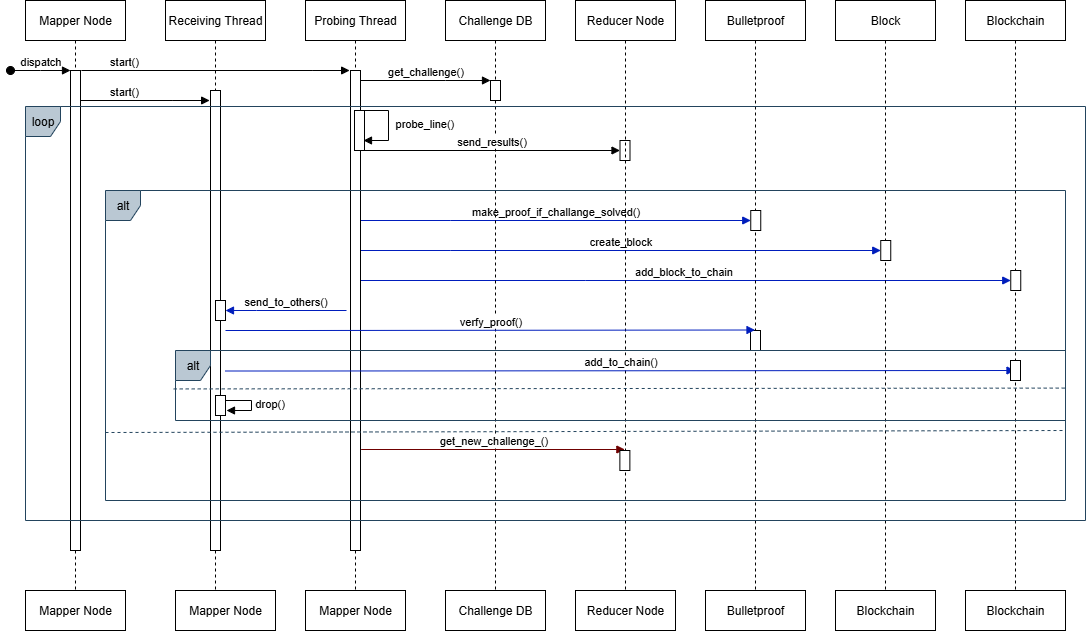

The diagram above was exported from draw.io. Its source (the exported page's mxGraphModel, read from the mxfile embedded in the PNG):
<mxGraphModel dx="1042" dy="657" grid="1" gridSize="10" guides="1" tooltips="1" connect="1" arrows="1" fold="1" page="1" pageScale="1" pageWidth="850" pageHeight="1100" math="0" shadow="0">
  <root>
    <mxCell id="0" />
    <mxCell id="1" parent="0" />
    <mxCell id="UV_-ndw74YJf9tK_qmF--18" value="make_proof_if_challange_solved()" style="html=1;verticalAlign=bottom;endArrow=block;edgeStyle=elbowEdgeStyle;elbow=horizontal;curved=0;rounded=0;fillColor=#0050ef;strokeColor=#001DBC;" parent="1" target="UV_-ndw74YJf9tK_qmF--16" edge="1">
      <mxGeometry relative="1" as="geometry">
        <mxPoint x="515.25" y="300" as="sourcePoint" />
        <Array as="points">
          <mxPoint x="605.25" y="300" />
        </Array>
        <mxPoint x="900.25" y="300" as="targetPoint" />
      </mxGeometry>
    </mxCell>
    <mxCell id="UV_-ndw74YJf9tK_qmF--22" value="create_block" style="html=1;verticalAlign=bottom;endArrow=block;edgeStyle=elbowEdgeStyle;elbow=horizontal;curved=0;rounded=0;fillColor=#0050ef;strokeColor=#001DBC;" parent="1" target="UV_-ndw74YJf9tK_qmF--35" edge="1">
      <mxGeometry relative="1" as="geometry">
        <mxPoint x="515.25" y="330" as="sourcePoint" />
        <Array as="points">
          <mxPoint x="605.25" y="330" />
        </Array>
        <mxPoint x="1030.25" y="330" as="targetPoint" />
      </mxGeometry>
    </mxCell>
    <mxCell id="UV_-ndw74YJf9tK_qmF--37" value="add_block_to_chain" style="html=1;verticalAlign=bottom;endArrow=block;edgeStyle=elbowEdgeStyle;elbow=horizontal;curved=0;rounded=0;fillColor=#0050ef;strokeColor=#001DBC;" parent="1" edge="1">
      <mxGeometry relative="1" as="geometry">
        <mxPoint x="509.75" y="360" as="sourcePoint" />
        <Array as="points">
          <mxPoint x="740.25" y="360" />
        </Array>
        <mxPoint x="1165.25" y="360" as="targetPoint" />
      </mxGeometry>
    </mxCell>
    <mxCell id="UV_-ndw74YJf9tK_qmF--20" value="Blockchain" style="shape=umlLifeline;perimeter=lifelinePerimeter;whiteSpace=wrap;html=1;container=0;dropTarget=0;collapsible=0;recursiveResize=0;outlineConnect=0;portConstraint=eastwest;newEdgeStyle={&quot;edgeStyle&quot;:&quot;elbowEdgeStyle&quot;,&quot;elbow&quot;:&quot;vertical&quot;,&quot;curved&quot;:0,&quot;rounded&quot;:0};" parent="1" vertex="1">
      <mxGeometry x="1120" y="80" width="100" height="590" as="geometry" />
    </mxCell>
    <mxCell id="UV_-ndw74YJf9tK_qmF--21" value="" style="html=1;points=[];perimeter=orthogonalPerimeter;outlineConnect=0;targetShapes=umlLifeline;portConstraint=eastwest;newEdgeStyle={&quot;edgeStyle&quot;:&quot;elbowEdgeStyle&quot;,&quot;elbow&quot;:&quot;vertical&quot;,&quot;curved&quot;:0,&quot;rounded&quot;:0};" parent="UV_-ndw74YJf9tK_qmF--20" vertex="1">
      <mxGeometry x="45.25" y="270" width="10" height="20" as="geometry" />
    </mxCell>
    <mxCell id="aM9ryv3xv72pqoxQDRHE-1" value="Probing Thread" style="shape=umlLifeline;perimeter=lifelinePerimeter;whiteSpace=wrap;html=1;container=0;dropTarget=0;collapsible=0;recursiveResize=0;outlineConnect=0;portConstraint=eastwest;newEdgeStyle={&quot;edgeStyle&quot;:&quot;elbowEdgeStyle&quot;,&quot;elbow&quot;:&quot;vertical&quot;,&quot;curved&quot;:0,&quot;rounded&quot;:0};" parent="1" vertex="1">
      <mxGeometry x="460" y="80" width="100" height="600" as="geometry" />
    </mxCell>
    <mxCell id="aM9ryv3xv72pqoxQDRHE-2" value="&lt;span style=&quot;color: rgba(0, 0, 0, 0); font-family: monospace; font-size: 0px; text-align: start;&quot;&gt;%3CmxGraphModel%3E%3Croot%3E%3CmxCell%20id%3D%220%22%2F%3E%3CmxCell%20id%3D%221%22%20parent%3D%220%22%2F%3E%3CmxCell%20id%3D%222%22%20value%3D%22start()%26amp%3Bnbsp%3B%22%20style%3D%22html%3D1%3BverticalAlign%3Dbottom%3BendArrow%3Dblock%3BedgeStyle%3DelbowEdgeStyle%3Belbow%3Dhorizontal%3Bcurved%3D0%3Brounded%3D0%3B%22%20edge%3D%221%22%20parent%3D%221%22%3E%3CmxGeometry%20relative%3D%221%22%20as%3D%22geometry%22%3E%3CmxPoint%20x%3D%22385.5%22%20y%3D%22152%22%20as%3D%22sourcePoint%22%2F%3E%3CArray%20as%3D%22points%22%3E%3CmxPoint%20x%3D%22461%22%20y%3D%22152%22%2F%3E%3C%2FArray%3E%3CmxPoint%20x%3D%22506%22%20y%3D%22152%22%20as%3D%22targetPoint%22%2F%3E%3CmxPoint%20as%3D%22offset%22%2F%3E%3C%2FmxGeometry%3E%3C%2FmxCell%3E%3C%2Froot%3E%3C%2FmxGraphModel%3E&lt;/span&gt;" style="html=1;points=[];perimeter=orthogonalPerimeter;outlineConnect=0;targetShapes=umlLifeline;portConstraint=eastwest;newEdgeStyle={&quot;edgeStyle&quot;:&quot;elbowEdgeStyle&quot;,&quot;elbow&quot;:&quot;vertical&quot;,&quot;curved&quot;:0,&quot;rounded&quot;:0};" parent="aM9ryv3xv72pqoxQDRHE-1" vertex="1">
      <mxGeometry x="45" y="70" width="10" height="480" as="geometry" />
    </mxCell>
    <mxCell id="UV_-ndw74YJf9tK_qmF--57" value="" style="html=1;points=[[0,0,0,0,5],[0,1,0,0,-5],[1,0,0,0,5],[1,1,0,0,-5]];perimeter=orthogonalPerimeter;outlineConnect=0;targetShapes=umlLifeline;portConstraint=eastwest;newEdgeStyle={&quot;curved&quot;:0,&quot;rounded&quot;:0};" parent="aM9ryv3xv72pqoxQDRHE-1" vertex="1">
      <mxGeometry x="49" y="110" width="10" height="40" as="geometry" />
    </mxCell>
    <mxCell id="aM9ryv3xv72pqoxQDRHE-5" value="Challenge DB" style="shape=umlLifeline;perimeter=lifelinePerimeter;whiteSpace=wrap;html=1;container=0;dropTarget=0;collapsible=0;recursiveResize=0;outlineConnect=0;portConstraint=eastwest;newEdgeStyle={&quot;edgeStyle&quot;:&quot;elbowEdgeStyle&quot;,&quot;elbow&quot;:&quot;vertical&quot;,&quot;curved&quot;:0,&quot;rounded&quot;:0};" parent="1" vertex="1">
      <mxGeometry x="600" y="80" width="100" height="590" as="geometry" />
    </mxCell>
    <mxCell id="aM9ryv3xv72pqoxQDRHE-6" value="" style="html=1;points=[];perimeter=orthogonalPerimeter;outlineConnect=0;targetShapes=umlLifeline;portConstraint=eastwest;newEdgeStyle={&quot;edgeStyle&quot;:&quot;elbowEdgeStyle&quot;,&quot;elbow&quot;:&quot;vertical&quot;,&quot;curved&quot;:0,&quot;rounded&quot;:0};" parent="aM9ryv3xv72pqoxQDRHE-5" vertex="1">
      <mxGeometry x="45" y="80" width="10" height="20" as="geometry" />
    </mxCell>
    <mxCell id="UV_-ndw74YJf9tK_qmF--10" value="send_results()" style="html=1;verticalAlign=bottom;endArrow=block;edgeStyle=elbowEdgeStyle;elbow=horizontal;curved=0;rounded=0;" parent="aM9ryv3xv72pqoxQDRHE-5" target="UV_-ndw74YJf9tK_qmF--4" edge="1">
      <mxGeometry relative="1" as="geometry">
        <mxPoint x="-84.5" y="150" as="sourcePoint" />
        <Array as="points">
          <mxPoint x="0.5" y="150" />
        </Array>
        <mxPoint x="169.5" y="150" as="targetPoint" />
      </mxGeometry>
    </mxCell>
    <mxCell id="UV_-ndw74YJf9tK_qmF--4" value="" style="html=1;points=[];perimeter=orthogonalPerimeter;outlineConnect=0;targetShapes=umlLifeline;portConstraint=eastwest;newEdgeStyle={&quot;edgeStyle&quot;:&quot;elbowEdgeStyle&quot;,&quot;elbow&quot;:&quot;vertical&quot;,&quot;curved&quot;:0,&quot;rounded&quot;:0};" parent="aM9ryv3xv72pqoxQDRHE-5" vertex="1">
      <mxGeometry x="174.5" y="140" width="10" height="20" as="geometry" />
    </mxCell>
    <mxCell id="aM9ryv3xv72pqoxQDRHE-7" value="get_challenge()" style="html=1;verticalAlign=bottom;endArrow=block;edgeStyle=elbowEdgeStyle;elbow=horizontal;curved=0;rounded=0;" parent="1" source="aM9ryv3xv72pqoxQDRHE-2" target="aM9ryv3xv72pqoxQDRHE-6" edge="1">
      <mxGeometry relative="1" as="geometry">
        <mxPoint x="615" y="170" as="sourcePoint" />
        <Array as="points">
          <mxPoint x="600" y="160" />
        </Array>
        <mxPoint as="offset" />
      </mxGeometry>
    </mxCell>
    <mxCell id="UV_-ndw74YJf9tK_qmF--3" value="Reducer Node" style="shape=umlLifeline;perimeter=lifelinePerimeter;whiteSpace=wrap;html=1;container=0;dropTarget=0;collapsible=0;recursiveResize=0;outlineConnect=0;portConstraint=eastwest;newEdgeStyle={&quot;edgeStyle&quot;:&quot;elbowEdgeStyle&quot;,&quot;elbow&quot;:&quot;vertical&quot;,&quot;curved&quot;:0,&quot;rounded&quot;:0};" parent="1" vertex="1">
      <mxGeometry x="730" y="80" width="100" height="590" as="geometry" />
    </mxCell>
    <mxCell id="UV_-ndw74YJf9tK_qmF--15" value="Bulletproof" style="shape=umlLifeline;perimeter=lifelinePerimeter;whiteSpace=wrap;html=1;container=0;dropTarget=0;collapsible=0;recursiveResize=0;outlineConnect=0;portConstraint=eastwest;newEdgeStyle={&quot;edgeStyle&quot;:&quot;elbowEdgeStyle&quot;,&quot;elbow&quot;:&quot;vertical&quot;,&quot;curved&quot;:0,&quot;rounded&quot;:0};" parent="1" vertex="1">
      <mxGeometry x="860" y="80" width="100" height="590" as="geometry" />
    </mxCell>
    <mxCell id="UV_-ndw74YJf9tK_qmF--16" value="" style="html=1;points=[];perimeter=orthogonalPerimeter;outlineConnect=0;targetShapes=umlLifeline;portConstraint=eastwest;newEdgeStyle={&quot;edgeStyle&quot;:&quot;elbowEdgeStyle&quot;,&quot;elbow&quot;:&quot;vertical&quot;,&quot;curved&quot;:0,&quot;rounded&quot;:0};" parent="UV_-ndw74YJf9tK_qmF--15" vertex="1">
      <mxGeometry x="45.25" y="210" width="10" height="20" as="geometry" />
    </mxCell>
    <mxCell id="UV_-ndw74YJf9tK_qmF--53" value="" style="html=1;points=[];perimeter=orthogonalPerimeter;outlineConnect=0;targetShapes=umlLifeline;portConstraint=eastwest;newEdgeStyle={&quot;edgeStyle&quot;:&quot;elbowEdgeStyle&quot;,&quot;elbow&quot;:&quot;vertical&quot;,&quot;curved&quot;:0,&quot;rounded&quot;:0};" parent="UV_-ndw74YJf9tK_qmF--15" vertex="1">
      <mxGeometry x="45" y="330" width="10" height="20" as="geometry" />
    </mxCell>
    <mxCell id="UV_-ndw74YJf9tK_qmF--23" value="Blockchain" style="shape=umlLifeline;perimeter=lifelinePerimeter;whiteSpace=wrap;html=1;container=0;dropTarget=0;collapsible=0;recursiveResize=0;outlineConnect=0;portConstraint=eastwest;newEdgeStyle={&quot;edgeStyle&quot;:&quot;elbowEdgeStyle&quot;,&quot;elbow&quot;:&quot;vertical&quot;,&quot;curved&quot;:0,&quot;rounded&quot;:0};" parent="1" vertex="1">
      <mxGeometry x="1120" y="670" width="100" height="40" as="geometry" />
    </mxCell>
    <mxCell id="UV_-ndw74YJf9tK_qmF--25" value="Mapper Node" style="shape=umlLifeline;perimeter=lifelinePerimeter;whiteSpace=wrap;html=1;container=0;dropTarget=0;collapsible=0;recursiveResize=0;outlineConnect=0;portConstraint=eastwest;newEdgeStyle={&quot;edgeStyle&quot;:&quot;elbowEdgeStyle&quot;,&quot;elbow&quot;:&quot;vertical&quot;,&quot;curved&quot;:0,&quot;rounded&quot;:0};" parent="1" vertex="1">
      <mxGeometry x="460" y="670" width="100" height="40" as="geometry" />
    </mxCell>
    <mxCell id="UV_-ndw74YJf9tK_qmF--28" value="Challenge DB" style="shape=umlLifeline;perimeter=lifelinePerimeter;whiteSpace=wrap;html=1;container=0;dropTarget=0;collapsible=0;recursiveResize=0;outlineConnect=0;portConstraint=eastwest;newEdgeStyle={&quot;edgeStyle&quot;:&quot;elbowEdgeStyle&quot;,&quot;elbow&quot;:&quot;vertical&quot;,&quot;curved&quot;:0,&quot;rounded&quot;:0};" parent="1" vertex="1">
      <mxGeometry x="600" y="670" width="100" height="40" as="geometry" />
    </mxCell>
    <mxCell id="UV_-ndw74YJf9tK_qmF--30" value="Reducer Node" style="shape=umlLifeline;perimeter=lifelinePerimeter;whiteSpace=wrap;html=1;container=0;dropTarget=0;collapsible=0;recursiveResize=0;outlineConnect=0;portConstraint=eastwest;newEdgeStyle={&quot;edgeStyle&quot;:&quot;elbowEdgeStyle&quot;,&quot;elbow&quot;:&quot;vertical&quot;,&quot;curved&quot;:0,&quot;rounded&quot;:0};" parent="1" vertex="1">
      <mxGeometry x="730" y="670" width="100" height="40" as="geometry" />
    </mxCell>
    <mxCell id="UV_-ndw74YJf9tK_qmF--32" value="Bulletproof" style="shape=umlLifeline;perimeter=lifelinePerimeter;whiteSpace=wrap;html=1;container=0;dropTarget=0;collapsible=0;recursiveResize=0;outlineConnect=0;portConstraint=eastwest;newEdgeStyle={&quot;edgeStyle&quot;:&quot;elbowEdgeStyle&quot;,&quot;elbow&quot;:&quot;vertical&quot;,&quot;curved&quot;:0,&quot;rounded&quot;:0};" parent="1" vertex="1">
      <mxGeometry x="860" y="670" width="100" height="40" as="geometry" />
    </mxCell>
    <mxCell id="UV_-ndw74YJf9tK_qmF--34" value="Block" style="shape=umlLifeline;perimeter=lifelinePerimeter;whiteSpace=wrap;html=1;container=0;dropTarget=0;collapsible=0;recursiveResize=0;outlineConnect=0;portConstraint=eastwest;newEdgeStyle={&quot;edgeStyle&quot;:&quot;elbowEdgeStyle&quot;,&quot;elbow&quot;:&quot;vertical&quot;,&quot;curved&quot;:0,&quot;rounded&quot;:0};" parent="1" vertex="1">
      <mxGeometry x="990" y="80" width="100" height="590" as="geometry" />
    </mxCell>
    <mxCell id="UV_-ndw74YJf9tK_qmF--35" value="" style="html=1;points=[];perimeter=orthogonalPerimeter;outlineConnect=0;targetShapes=umlLifeline;portConstraint=eastwest;newEdgeStyle={&quot;edgeStyle&quot;:&quot;elbowEdgeStyle&quot;,&quot;elbow&quot;:&quot;vertical&quot;,&quot;curved&quot;:0,&quot;rounded&quot;:0};" parent="UV_-ndw74YJf9tK_qmF--34" vertex="1">
      <mxGeometry x="45.25" y="240" width="10" height="20" as="geometry" />
    </mxCell>
    <mxCell id="UV_-ndw74YJf9tK_qmF--36" value="Blockchain" style="shape=umlLifeline;perimeter=lifelinePerimeter;whiteSpace=wrap;html=1;container=0;dropTarget=0;collapsible=0;recursiveResize=0;outlineConnect=0;portConstraint=eastwest;newEdgeStyle={&quot;edgeStyle&quot;:&quot;elbowEdgeStyle&quot;,&quot;elbow&quot;:&quot;vertical&quot;,&quot;curved&quot;:0,&quot;rounded&quot;:0};" parent="1" vertex="1">
      <mxGeometry x="990" y="670" width="100" height="40" as="geometry" />
    </mxCell>
    <mxCell id="UV_-ndw74YJf9tK_qmF--39" value="Mapper Node" style="shape=umlLifeline;perimeter=lifelinePerimeter;whiteSpace=wrap;html=1;container=0;dropTarget=0;collapsible=0;recursiveResize=0;outlineConnect=0;portConstraint=eastwest;newEdgeStyle={&quot;edgeStyle&quot;:&quot;elbowEdgeStyle&quot;,&quot;elbow&quot;:&quot;vertical&quot;,&quot;curved&quot;:0,&quot;rounded&quot;:0};" parent="1" vertex="1">
      <mxGeometry x="180" y="80" width="100" height="600" as="geometry" />
    </mxCell>
    <mxCell id="UV_-ndw74YJf9tK_qmF--40" value="" style="html=1;points=[];perimeter=orthogonalPerimeter;outlineConnect=0;targetShapes=umlLifeline;portConstraint=eastwest;newEdgeStyle={&quot;edgeStyle&quot;:&quot;elbowEdgeStyle&quot;,&quot;elbow&quot;:&quot;vertical&quot;,&quot;curved&quot;:0,&quot;rounded&quot;:0};" parent="UV_-ndw74YJf9tK_qmF--39" vertex="1">
      <mxGeometry x="45" y="70" width="10" height="480" as="geometry" />
    </mxCell>
    <mxCell id="UV_-ndw74YJf9tK_qmF--41" value="dispatch" style="html=1;verticalAlign=bottom;startArrow=oval;endArrow=block;startSize=8;edgeStyle=elbowEdgeStyle;elbow=vertical;curved=0;rounded=0;" parent="UV_-ndw74YJf9tK_qmF--39" target="UV_-ndw74YJf9tK_qmF--40" edge="1">
      <mxGeometry relative="1" as="geometry">
        <mxPoint x="-15" y="70" as="sourcePoint" />
      </mxGeometry>
    </mxCell>
    <mxCell id="UV_-ndw74YJf9tK_qmF--42" value="Mapper Node" style="shape=umlLifeline;perimeter=lifelinePerimeter;whiteSpace=wrap;html=1;container=0;dropTarget=0;collapsible=0;recursiveResize=0;outlineConnect=0;portConstraint=eastwest;newEdgeStyle={&quot;edgeStyle&quot;:&quot;elbowEdgeStyle&quot;,&quot;elbow&quot;:&quot;vertical&quot;,&quot;curved&quot;:0,&quot;rounded&quot;:0};" parent="1" vertex="1">
      <mxGeometry x="330" y="670" width="100" height="40" as="geometry" />
    </mxCell>
    <mxCell id="UV_-ndw74YJf9tK_qmF--43" value="start()&amp;nbsp;" style="html=1;verticalAlign=bottom;endArrow=block;edgeStyle=elbowEdgeStyle;elbow=horizontal;curved=0;rounded=0;" parent="1" edge="1">
      <mxGeometry x="-0.6711" relative="1" as="geometry">
        <mxPoint x="235.87" y="150" as="sourcePoint" />
        <Array as="points">
          <mxPoint x="467.37" y="150" />
        </Array>
        <mxPoint x="504.12" y="150" as="targetPoint" />
        <mxPoint as="offset" />
      </mxGeometry>
    </mxCell>
    <mxCell id="UV_-ndw74YJf9tK_qmF--46" value="Receiving Thread" style="shape=umlLifeline;perimeter=lifelinePerimeter;whiteSpace=wrap;html=1;container=0;dropTarget=0;collapsible=0;recursiveResize=0;outlineConnect=0;portConstraint=eastwest;newEdgeStyle={&quot;edgeStyle&quot;:&quot;elbowEdgeStyle&quot;,&quot;elbow&quot;:&quot;vertical&quot;,&quot;curved&quot;:0,&quot;rounded&quot;:0};" parent="1" vertex="1">
      <mxGeometry x="320" y="80" width="100" height="590" as="geometry" />
    </mxCell>
    <mxCell id="UV_-ndw74YJf9tK_qmF--47" value="&lt;span style=&quot;color: rgba(0, 0, 0, 0); font-family: monospace; font-size: 0px; text-align: start;&quot;&gt;%3CmxGraphModel%3E%3Croot%3E%3CmxCell%20id%3D%220%22%2F%3E%3CmxCell%20id%3D%221%22%20parent%3D%220%22%2F%3E%3CmxCell%20id%3D%222%22%20value%3D%22start()%26amp%3Bnbsp%3B%22%20style%3D%22html%3D1%3BverticalAlign%3Dbottom%3BendArrow%3Dblock%3BedgeStyle%3DelbowEdgeStyle%3Belbow%3Dhorizontal%3Bcurved%3D0%3Brounded%3D0%3B%22%20edge%3D%221%22%20parent%3D%221%22%3E%3CmxGeometry%20relative%3D%221%22%20as%3D%22geometry%22%3E%3CmxPoint%20x%3D%22385.5%22%20y%3D%22152%22%20as%3D%22sourcePoint%22%2F%3E%3CArray%20as%3D%22points%22%3E%3CmxPoint%20x%3D%22461%22%20y%3D%22152%22%2F%3E%3C%2FArray%3E%3CmxPoint%20x%3D%22506%22%20y%3D%22152%22%20as%3D%22targetPoint%22%2F%3E%3CmxPoint%20as%3D%22offset%22%2F%3E%3C%2FmxGeometry%3E%3C%2FmxCell%3E%3C%2Froot%3E%3C%2FmxGraphModel%3E&lt;/span&gt;" style="html=1;points=[];perimeter=orthogonalPerimeter;outlineConnect=0;targetShapes=umlLifeline;portConstraint=eastwest;newEdgeStyle={&quot;edgeStyle&quot;:&quot;elbowEdgeStyle&quot;,&quot;elbow&quot;:&quot;vertical&quot;,&quot;curved&quot;:0,&quot;rounded&quot;:0};" parent="UV_-ndw74YJf9tK_qmF--46" vertex="1">
      <mxGeometry x="45" y="90" width="10" height="460" as="geometry" />
    </mxCell>
    <mxCell id="UV_-ndw74YJf9tK_qmF--49" value="start()&amp;nbsp;" style="html=1;verticalAlign=bottom;endArrow=block;edgeStyle=elbowEdgeStyle;elbow=horizontal;curved=0;rounded=0;" parent="1" source="UV_-ndw74YJf9tK_qmF--40" edge="1">
      <mxGeometry x="-0.303" relative="1" as="geometry">
        <mxPoint x="240" y="180" as="sourcePoint" />
        <Array as="points">
          <mxPoint x="327.38" y="180" />
        </Array>
        <mxPoint x="364.13" y="180" as="targetPoint" />
        <mxPoint as="offset" />
      </mxGeometry>
    </mxCell>
    <mxCell id="UV_-ndw74YJf9tK_qmF--50" value="send_to_others()" style="html=1;verticalAlign=bottom;endArrow=block;edgeStyle=elbowEdgeStyle;elbow=horizontal;curved=0;rounded=0;fillColor=#0050ef;strokeColor=#001DBC;" parent="1" edge="1">
      <mxGeometry relative="1" as="geometry">
        <mxPoint x="501" y="390" as="sourcePoint" />
        <Array as="points">
          <mxPoint x="411" y="415" />
        </Array>
        <mxPoint x="380" y="390" as="targetPoint" />
      </mxGeometry>
    </mxCell>
    <mxCell id="UV_-ndw74YJf9tK_qmF--51" value="verfy_proof()" style="html=1;verticalAlign=bottom;endArrow=block;edgeStyle=elbowEdgeStyle;elbow=horizontal;curved=0;rounded=0;fillColor=#0050ef;strokeColor=#001DBC;" parent="1" edge="1">
      <mxGeometry relative="1" as="geometry">
        <mxPoint x="380" y="410" as="sourcePoint" />
        <Array as="points">
          <mxPoint x="455.5" y="409.5" />
        </Array>
        <mxPoint x="909.5" y="409.5" as="targetPoint" />
        <mxPoint as="offset" />
      </mxGeometry>
    </mxCell>
    <mxCell id="UV_-ndw74YJf9tK_qmF--56" value="alt" style="shape=umlFrame;whiteSpace=wrap;html=1;pointerEvents=0;width=35;height=30;fillColor=#bac8d3;strokeColor=#23445d;" parent="1" vertex="1">
      <mxGeometry x="260" y="270" width="960" height="310" as="geometry" />
    </mxCell>
    <mxCell id="UV_-ndw74YJf9tK_qmF--58" value="&lt;span style=&quot;text-align: center;&quot;&gt;&amp;nbsp;probe_line()&lt;/span&gt;" style="html=1;align=left;spacingLeft=2;endArrow=block;rounded=0;edgeStyle=orthogonalEdgeStyle;curved=0;rounded=0;" parent="1" edge="1">
      <mxGeometry relative="1" as="geometry">
        <mxPoint x="513" y="190" as="sourcePoint" />
        <Array as="points">
          <mxPoint x="543" y="220" />
        </Array>
        <mxPoint x="518" y="220" as="targetPoint" />
      </mxGeometry>
    </mxCell>
    <mxCell id="UV_-ndw74YJf9tK_qmF--60" value="" style="endArrow=none;dashed=1;html=1;rounded=0;entryX=1;entryY=0.774;entryDx=0;entryDy=0;entryPerimeter=0;strokeColor=#23445d;fillColor=#bac8d3;" parent="1" edge="1">
      <mxGeometry width="50" height="50" relative="1" as="geometry">
        <mxPoint x="260" y="512" as="sourcePoint" />
        <mxPoint x="1220" y="510" as="targetPoint" />
      </mxGeometry>
    </mxCell>
    <mxCell id="UV_-ndw74YJf9tK_qmF--65" value="Mapper Node" style="shape=umlLifeline;perimeter=lifelinePerimeter;whiteSpace=wrap;html=1;container=0;dropTarget=0;collapsible=0;recursiveResize=0;outlineConnect=0;portConstraint=eastwest;newEdgeStyle={&quot;edgeStyle&quot;:&quot;elbowEdgeStyle&quot;,&quot;elbow&quot;:&quot;vertical&quot;,&quot;curved&quot;:0,&quot;rounded&quot;:0};" parent="1" vertex="1">
      <mxGeometry x="180" y="670" width="100" height="40" as="geometry" />
    </mxCell>
    <mxCell id="UV_-ndw74YJf9tK_qmF--68" value="get_new_challenge_()" style="html=1;verticalAlign=bottom;endArrow=block;edgeStyle=elbowEdgeStyle;elbow=horizontal;curved=0;rounded=0;fillColor=#a20025;strokeColor=#6F0000;" parent="1" edge="1">
      <mxGeometry relative="1" as="geometry">
        <mxPoint x="515.62" y="529" as="sourcePoint" />
        <Array as="points">
          <mxPoint x="600.62" y="529" />
        </Array>
        <mxPoint x="779.37" y="529" as="targetPoint" />
        <mxPoint as="offset" />
      </mxGeometry>
    </mxCell>
    <mxCell id="UV_-ndw74YJf9tK_qmF--69" value="" style="html=1;points=[];perimeter=orthogonalPerimeter;outlineConnect=0;targetShapes=umlLifeline;portConstraint=eastwest;newEdgeStyle={&quot;edgeStyle&quot;:&quot;elbowEdgeStyle&quot;,&quot;elbow&quot;:&quot;vertical&quot;,&quot;curved&quot;:0,&quot;rounded&quot;:0};" parent="1" vertex="1">
      <mxGeometry x="774.37" y="530" width="10" height="20" as="geometry" />
    </mxCell>
    <mxCell id="UV_-ndw74YJf9tK_qmF--70" value="alt" style="shape=umlFrame;whiteSpace=wrap;html=1;pointerEvents=0;width=35;height=30;fillColor=#bac8d3;strokeColor=#23445d;" parent="1" vertex="1">
      <mxGeometry x="330" y="430" width="890" height="70" as="geometry" />
    </mxCell>
    <mxCell id="UV_-ndw74YJf9tK_qmF--71" value="" style="endArrow=none;dashed=1;html=1;rounded=0;entryX=1;entryY=0.537;entryDx=0;entryDy=0;entryPerimeter=0;strokeColor=#23445d;fillColor=#bac8d3;exitX=-0.002;exitY=0.549;exitDx=0;exitDy=0;exitPerimeter=0;" parent="1" source="UV_-ndw74YJf9tK_qmF--70" target="UV_-ndw74YJf9tK_qmF--70" edge="1">
      <mxGeometry width="50" height="50" relative="1" as="geometry">
        <mxPoint x="480" y="502" as="sourcePoint" />
        <mxPoint x="1440" y="500" as="targetPoint" />
      </mxGeometry>
    </mxCell>
    <mxCell id="UV_-ndw74YJf9tK_qmF--72" value="add_to_chain()" style="html=1;verticalAlign=bottom;endArrow=block;edgeStyle=elbowEdgeStyle;elbow=horizontal;curved=0;rounded=0;fillColor=#0050ef;strokeColor=#001DBC;" parent="1" target="UV_-ndw74YJf9tK_qmF--20" edge="1">
      <mxGeometry relative="1" as="geometry">
        <mxPoint x="380" y="450.5" as="sourcePoint" />
        <Array as="points">
          <mxPoint x="455.5" y="450" />
        </Array>
        <mxPoint x="909.5" y="450" as="targetPoint" />
        <mxPoint as="offset" />
      </mxGeometry>
    </mxCell>
    <mxCell id="amFe3xHFMa1zyhVA7uM7-1" value="&lt;span style=&quot;text-align: center;&quot;&gt;drop()&lt;/span&gt;" style="html=1;align=left;spacingLeft=2;endArrow=block;rounded=0;edgeStyle=orthogonalEdgeStyle;curved=0;rounded=0;" parent="1" edge="1">
      <mxGeometry relative="1" as="geometry">
        <mxPoint x="376" y="480" as="sourcePoint" />
        <Array as="points">
          <mxPoint x="406" y="480" />
          <mxPoint x="406" y="490" />
        </Array>
        <mxPoint x="381" y="490" as="targetPoint" />
      </mxGeometry>
    </mxCell>
    <mxCell id="amFe3xHFMa1zyhVA7uM7-2" value="" style="html=1;points=[];perimeter=orthogonalPerimeter;outlineConnect=0;targetShapes=umlLifeline;portConstraint=eastwest;newEdgeStyle={&quot;edgeStyle&quot;:&quot;elbowEdgeStyle&quot;,&quot;elbow&quot;:&quot;vertical&quot;,&quot;curved&quot;:0,&quot;rounded&quot;:0};" parent="1" vertex="1">
      <mxGeometry x="1165" y="440" width="10" height="20" as="geometry" />
    </mxCell>
    <mxCell id="amFe3xHFMa1zyhVA7uM7-3" value="" style="html=1;points=[];perimeter=orthogonalPerimeter;outlineConnect=0;targetShapes=umlLifeline;portConstraint=eastwest;newEdgeStyle={&quot;edgeStyle&quot;:&quot;elbowEdgeStyle&quot;,&quot;elbow&quot;:&quot;vertical&quot;,&quot;curved&quot;:0,&quot;rounded&quot;:0};" parent="1" vertex="1">
      <mxGeometry x="370" y="475" width="10" height="20" as="geometry" />
    </mxCell>
    <mxCell id="amFe3xHFMa1zyhVA7uM7-4" value="" style="html=1;points=[];perimeter=orthogonalPerimeter;outlineConnect=0;targetShapes=umlLifeline;portConstraint=eastwest;newEdgeStyle={&quot;edgeStyle&quot;:&quot;elbowEdgeStyle&quot;,&quot;elbow&quot;:&quot;vertical&quot;,&quot;curved&quot;:0,&quot;rounded&quot;:0};" parent="1" vertex="1">
      <mxGeometry x="370" y="380" width="10" height="20" as="geometry" />
    </mxCell>
    <mxCell id="amFe3xHFMa1zyhVA7uM7-5" value="loop" style="shape=umlFrame;whiteSpace=wrap;html=1;pointerEvents=0;width=35;height=30;fillColor=#bac8d3;strokeColor=#23445d;" parent="1" vertex="1">
      <mxGeometry x="180" y="186" width="1060" height="414" as="geometry" />
    </mxCell>
  </root>
</mxGraphModel>